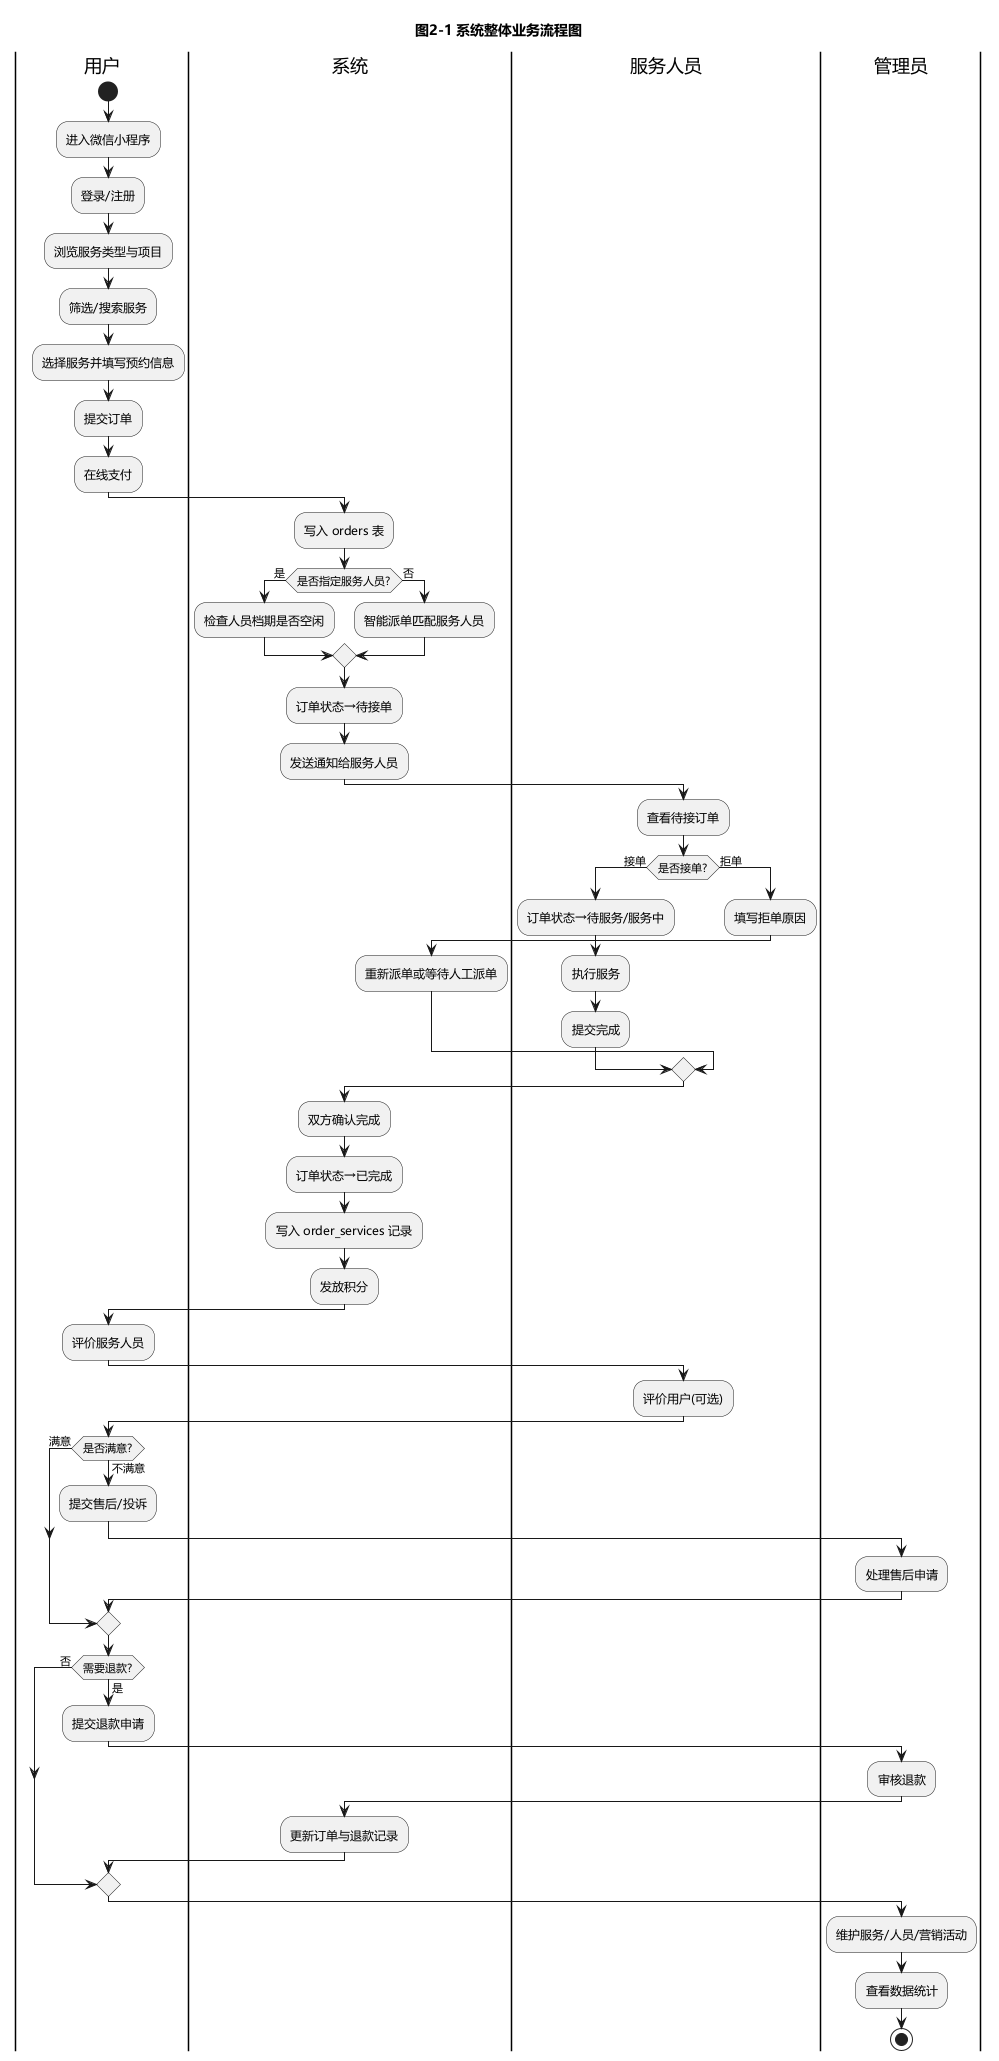

The diagram above was rendered by PlantUML. Its source (embedded in the PNG):
@startuml 02-整体业务流程图
skinparam defaultFontName Microsoft YaHei
skinparam backgroundColor white
skinparam shadowing false
title 图2-1 系统整体业务流程图

|用户|
start
:进入微信小程序;
:登录/注册;
:浏览服务类型与项目;
:筛选/搜索服务;
:选择服务并填写预约信息;
:提交订单;
:在线支付;

|系统|
:写入 orders 表;
if (是否指定服务人员?) then (是)
  :检查人员档期是否空闲;
else (否)
  :智能派单匹配服务人员;
endif
:订单状态→待接单;
:发送通知给服务人员;

|服务人员|
:查看待接订单;
if (是否接单?) then (接单)
  :订单状态→待服务/服务中;
  :执行服务;
  :提交完成;
else (拒单)
  :填写拒单原因;
  |系统|
  :重新派单或等待人工派单;
endif

|系统|
:双方确认完成;
:订单状态→已完成;
:写入 order_services 记录;
:发放积分;

|用户|
:评价服务人员;

|服务人员|
:评价用户(可选);

|用户|
if (是否满意?) then (不满意)
  :提交售后/投诉;
  |管理员|
  :处理售后申请;
else (满意)
endif

|用户|
if (需要退款?) then (是)
  :提交退款申请;
  |管理员|
  :审核退款;
  |系统|
  :更新订单与退款记录;
else (否)
endif

|管理员|
:维护服务/人员/营销活动;
:查看数据统计;
stop
@enduml